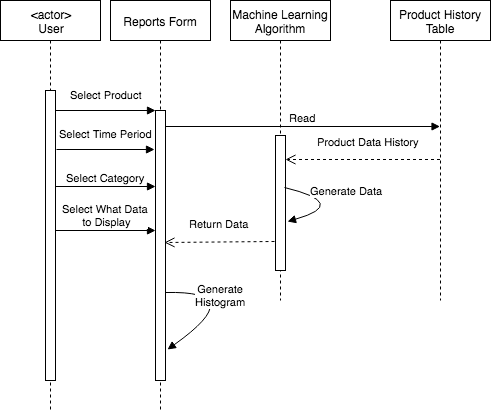

The diagram above was exported from draw.io. Its source (the exported page's mxGraphModel, read from the mxfile embedded in the PNG):
<mxGraphModel dx="754" dy="604" grid="1" gridSize="10" guides="1" tooltips="1" connect="1" arrows="1" fold="1" page="1" pageScale="1" pageWidth="850" pageHeight="1100" math="0" shadow="0">
  <root>
    <mxCell id="3MhAy1bNiWbd6QiI01q0-0" />
    <mxCell id="3MhAy1bNiWbd6QiI01q0-1" parent="3MhAy1bNiWbd6QiI01q0-0" />
    <mxCell id="3MhAy1bNiWbd6QiI01q0-2" value="&amp;lt;actor&amp;gt;&lt;br&gt;User" style="shape=umlLifeline;perimeter=lifelinePerimeter;whiteSpace=wrap;html=1;container=1;collapsible=0;recursiveResize=0;outlineConnect=0;" vertex="1" parent="3MhAy1bNiWbd6QiI01q0-1">
      <mxGeometry x="120" y="80" width="100" height="410" as="geometry" />
    </mxCell>
    <mxCell id="3MhAy1bNiWbd6QiI01q0-3" value="" style="html=1;points=[];perimeter=orthogonalPerimeter;" vertex="1" parent="3MhAy1bNiWbd6QiI01q0-2">
      <mxGeometry x="45" y="90" width="10" height="290" as="geometry" />
    </mxCell>
    <mxCell id="3MhAy1bNiWbd6QiI01q0-4" value="Select Product" style="html=1;verticalAlign=bottom;endArrow=block;entryX=0;entryY=0;" edge="1" parent="3MhAy1bNiWbd6QiI01q0-1" target="3MhAy1bNiWbd6QiI01q0-6">
      <mxGeometry x="0.0243" y="7" relative="1" as="geometry">
        <mxPoint x="175" y="190" as="sourcePoint" />
        <mxPoint as="offset" />
      </mxGeometry>
    </mxCell>
    <mxCell id="3MhAy1bNiWbd6QiI01q0-5" value="Reports Form" style="shape=umlLifeline;perimeter=lifelinePerimeter;whiteSpace=wrap;html=1;container=1;collapsible=0;recursiveResize=0;outlineConnect=0;" vertex="1" parent="3MhAy1bNiWbd6QiI01q0-1">
      <mxGeometry x="230" y="80" width="100" height="410" as="geometry" />
    </mxCell>
    <mxCell id="3MhAy1bNiWbd6QiI01q0-6" value="" style="html=1;points=[];perimeter=orthogonalPerimeter;" vertex="1" parent="3MhAy1bNiWbd6QiI01q0-5">
      <mxGeometry x="45" y="110" width="10" height="270" as="geometry" />
    </mxCell>
    <mxCell id="3MhAy1bNiWbd6QiI01q0-7" value="Generate&lt;br&gt;Histogram&lt;br&gt;" style="html=1;verticalAlign=bottom;endArrow=block;exitX=0.962;exitY=0.675;exitDx=0;exitDy=0;exitPerimeter=0;edgeStyle=entityRelationEdgeStyle;entryX=1.219;entryY=0.886;entryDx=0;entryDy=0;entryPerimeter=0;curved=1;" edge="1" parent="3MhAy1bNiWbd6QiI01q0-5" source="3MhAy1bNiWbd6QiI01q0-6" target="3MhAy1bNiWbd6QiI01q0-6">
      <mxGeometry x="-0.4118" y="-19" width="80" relative="1" as="geometry">
        <mxPoint x="70" y="280" as="sourcePoint" />
        <mxPoint x="150" y="280" as="targetPoint" />
        <Array as="points">
          <mxPoint x="140" y="290" />
        </Array>
        <mxPoint as="offset" />
      </mxGeometry>
    </mxCell>
    <mxCell id="3MhAy1bNiWbd6QiI01q0-8" value="Product History Table&lt;br&gt;" style="shape=umlLifeline;perimeter=lifelinePerimeter;whiteSpace=wrap;html=1;container=1;collapsible=0;recursiveResize=0;outlineConnect=0;" vertex="1" parent="3MhAy1bNiWbd6QiI01q0-1">
      <mxGeometry x="510" y="80" width="100" height="300" as="geometry" />
    </mxCell>
    <mxCell id="3MhAy1bNiWbd6QiI01q0-9" value="Machine Learning&lt;br&gt;Algorithm&lt;br&gt;" style="shape=umlLifeline;perimeter=lifelinePerimeter;whiteSpace=wrap;html=1;container=1;collapsible=0;recursiveResize=0;outlineConnect=0;" vertex="1" parent="3MhAy1bNiWbd6QiI01q0-1">
      <mxGeometry x="350" y="80" width="100" height="300" as="geometry" />
    </mxCell>
    <mxCell id="3MhAy1bNiWbd6QiI01q0-10" value="" style="html=1;points=[];perimeter=orthogonalPerimeter;" vertex="1" parent="3MhAy1bNiWbd6QiI01q0-9">
      <mxGeometry x="45" y="135" width="10" height="135" as="geometry" />
    </mxCell>
    <mxCell id="3MhAy1bNiWbd6QiI01q0-11" value="Generate Data" style="html=1;verticalAlign=bottom;endArrow=block;exitX=0.9;exitY=0.388;exitDx=0;exitDy=0;exitPerimeter=0;edgeStyle=entityRelationEdgeStyle;curved=1;entryX=1.2;entryY=0.637;entryDx=0;entryDy=0;entryPerimeter=0;" edge="1" parent="3MhAy1bNiWbd6QiI01q0-9" source="3MhAy1bNiWbd6QiI01q0-10" target="3MhAy1bNiWbd6QiI01q0-10">
      <mxGeometry x="0.3014" y="-22" width="80" relative="1" as="geometry">
        <mxPoint x="60" y="170" as="sourcePoint" />
        <mxPoint x="140" y="190" as="targetPoint" />
        <Array as="points">
          <mxPoint x="120" y="203" />
        </Array>
        <mxPoint x="20" y="12" as="offset" />
      </mxGeometry>
    </mxCell>
    <mxCell id="3MhAy1bNiWbd6QiI01q0-12" value="Read" style="html=1;verticalAlign=bottom;endArrow=block;exitX=1.033;exitY=0.061;exitDx=0;exitDy=0;exitPerimeter=0;" edge="1" parent="3MhAy1bNiWbd6QiI01q0-1" source="3MhAy1bNiWbd6QiI01q0-6" target="3MhAy1bNiWbd6QiI01q0-8">
      <mxGeometry width="80" relative="1" as="geometry">
        <mxPoint x="290" y="206" as="sourcePoint" />
        <mxPoint x="390" y="200" as="targetPoint" />
      </mxGeometry>
    </mxCell>
    <mxCell id="3MhAy1bNiWbd6QiI01q0-13" value="Product Data History" style="html=1;verticalAlign=bottom;endArrow=open;dashed=1;endSize=8;entryX=1;entryY=0.175;entryDx=0;entryDy=0;entryPerimeter=0;" edge="1" parent="3MhAy1bNiWbd6QiI01q0-1" source="3MhAy1bNiWbd6QiI01q0-8" target="3MhAy1bNiWbd6QiI01q0-10">
      <mxGeometry x="-0.0526" y="-9" relative="1" as="geometry">
        <mxPoint x="500" y="230" as="sourcePoint" />
        <mxPoint x="410" y="230" as="targetPoint" />
        <mxPoint x="1" as="offset" />
      </mxGeometry>
    </mxCell>
    <mxCell id="3MhAy1bNiWbd6QiI01q0-14" value="Return Data" style="html=1;verticalAlign=bottom;endArrow=open;dashed=1;endSize=8;exitX=-0.1;exitY=0.785;exitDx=0;exitDy=0;exitPerimeter=0;entryX=0.886;entryY=0.488;entryDx=0;entryDy=0;entryPerimeter=0;" edge="1" parent="3MhAy1bNiWbd6QiI01q0-1" source="3MhAy1bNiWbd6QiI01q0-10" target="3MhAy1bNiWbd6QiI01q0-6">
      <mxGeometry y="-10" relative="1" as="geometry">
        <mxPoint x="390" y="320" as="sourcePoint" />
        <mxPoint x="300" y="320" as="targetPoint" />
        <mxPoint as="offset" />
      </mxGeometry>
    </mxCell>
    <mxCell id="3MhAy1bNiWbd6QiI01q0-15" value="Select Time Period" style="html=1;verticalAlign=bottom;endArrow=block;" edge="1" parent="3MhAy1bNiWbd6QiI01q0-1">
      <mxGeometry x="-0.0059" y="7" width="80" relative="1" as="geometry">
        <mxPoint x="176" y="229" as="sourcePoint" />
        <mxPoint x="274" y="229" as="targetPoint" />
        <mxPoint as="offset" />
      </mxGeometry>
    </mxCell>
    <mxCell id="3MhAy1bNiWbd6QiI01q0-16" value="Select Category" style="html=1;verticalAlign=bottom;endArrow=block;entryX=-0.029;entryY=0.283;entryDx=0;entryDy=0;entryPerimeter=0;" edge="1" parent="3MhAy1bNiWbd6QiI01q0-1" source="3MhAy1bNiWbd6QiI01q0-3" target="3MhAy1bNiWbd6QiI01q0-6">
      <mxGeometry width="80" relative="1" as="geometry">
        <mxPoint x="180" y="260" as="sourcePoint" />
        <mxPoint x="260" y="260" as="targetPoint" />
      </mxGeometry>
    </mxCell>
    <mxCell id="3MhAy1bNiWbd6QiI01q0-17" value="Select What Data&lt;br&gt;&amp;nbsp;to Display" style="html=1;verticalAlign=bottom;endArrow=block;entryX=0.029;entryY=0.443;entryDx=0;entryDy=0;entryPerimeter=0;" edge="1" parent="3MhAy1bNiWbd6QiI01q0-1" source="3MhAy1bNiWbd6QiI01q0-3" target="3MhAy1bNiWbd6QiI01q0-6">
      <mxGeometry width="80" relative="1" as="geometry">
        <mxPoint x="180" y="300" as="sourcePoint" />
        <mxPoint x="260" y="300" as="targetPoint" />
      </mxGeometry>
    </mxCell>
  </root>
</mxGraphModel>